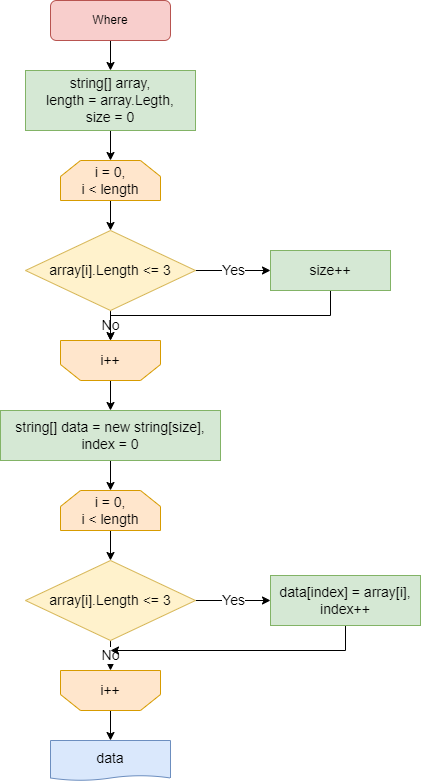

The diagram above was exported from draw.io. Its source (the exported page's mxGraphModel, read from the mxfile embedded in the PNG):
<mxGraphModel dx="1422" dy="769" grid="1" gridSize="10" guides="1" tooltips="1" connect="1" arrows="1" fold="1" page="1" pageScale="1" pageWidth="827" pageHeight="1169" math="0" shadow="0">
  <root>
    <mxCell id="0" />
    <mxCell id="1" parent="0" />
    <mxCell id="XOG-GxwT3s1tX2JQlIsX-26" style="edgeStyle=orthogonalEdgeStyle;rounded=0;orthogonalLoop=1;jettySize=auto;html=1;exitX=0.5;exitY=1;exitDx=0;exitDy=0;entryX=0.5;entryY=0;entryDx=0;entryDy=0;fontSize=14;" edge="1" parent="1" source="XOG-GxwT3s1tX2JQlIsX-1" target="XOG-GxwT3s1tX2JQlIsX-2">
      <mxGeometry relative="1" as="geometry" />
    </mxCell>
    <mxCell id="XOG-GxwT3s1tX2JQlIsX-1" value="Where" style="rounded=1;whiteSpace=wrap;html=1;fillColor=#f8cecc;strokeColor=#b85450;" vertex="1" parent="1">
      <mxGeometry x="260" y="40" width="120" height="40" as="geometry" />
    </mxCell>
    <mxCell id="XOG-GxwT3s1tX2JQlIsX-8" style="edgeStyle=orthogonalEdgeStyle;rounded=0;orthogonalLoop=1;jettySize=auto;html=1;exitX=0.5;exitY=1;exitDx=0;exitDy=0;entryX=0.5;entryY=0;entryDx=0;entryDy=0;fontSize=14;" edge="1" parent="1" source="XOG-GxwT3s1tX2JQlIsX-2" target="XOG-GxwT3s1tX2JQlIsX-3">
      <mxGeometry relative="1" as="geometry" />
    </mxCell>
    <mxCell id="XOG-GxwT3s1tX2JQlIsX-2" value="string[] array,&lt;br&gt;length = array.Legth,&lt;br&gt;size = 0" style="rounded=0;whiteSpace=wrap;html=1;fillColor=#d5e8d4;strokeColor=#82b366;fontSize=14;" vertex="1" parent="1">
      <mxGeometry x="235" y="110" width="170" height="60" as="geometry" />
    </mxCell>
    <mxCell id="XOG-GxwT3s1tX2JQlIsX-9" style="edgeStyle=orthogonalEdgeStyle;rounded=0;orthogonalLoop=1;jettySize=auto;html=1;exitX=0.5;exitY=1;exitDx=0;exitDy=0;entryX=0.5;entryY=0;entryDx=0;entryDy=0;fontSize=14;" edge="1" parent="1" source="XOG-GxwT3s1tX2JQlIsX-3" target="XOG-GxwT3s1tX2JQlIsX-4">
      <mxGeometry relative="1" as="geometry" />
    </mxCell>
    <mxCell id="XOG-GxwT3s1tX2JQlIsX-3" value="i = 0,&lt;br&gt;i &amp;lt; length" style="shape=loopLimit;whiteSpace=wrap;html=1;fontSize=14;fillColor=#ffe6cc;strokeColor=#d79b00;" vertex="1" parent="1">
      <mxGeometry x="270" y="200" width="100" height="40" as="geometry" />
    </mxCell>
    <mxCell id="XOG-GxwT3s1tX2JQlIsX-6" value="Yes" style="edgeStyle=orthogonalEdgeStyle;rounded=0;orthogonalLoop=1;jettySize=auto;html=1;exitX=1;exitY=0.5;exitDx=0;exitDy=0;entryX=0;entryY=0.5;entryDx=0;entryDy=0;fontSize=14;" edge="1" parent="1" source="XOG-GxwT3s1tX2JQlIsX-4" target="XOG-GxwT3s1tX2JQlIsX-5">
      <mxGeometry relative="1" as="geometry" />
    </mxCell>
    <mxCell id="XOG-GxwT3s1tX2JQlIsX-10" value="No" style="edgeStyle=orthogonalEdgeStyle;rounded=0;orthogonalLoop=1;jettySize=auto;html=1;exitX=0.5;exitY=1;exitDx=0;exitDy=0;entryX=0.5;entryY=1;entryDx=0;entryDy=0;fontSize=14;" edge="1" parent="1" source="XOG-GxwT3s1tX2JQlIsX-4" target="XOG-GxwT3s1tX2JQlIsX-7">
      <mxGeometry relative="1" as="geometry" />
    </mxCell>
    <mxCell id="XOG-GxwT3s1tX2JQlIsX-4" value="array[i].Length &amp;lt;= 3" style="rhombus;whiteSpace=wrap;html=1;fontSize=14;fillColor=#fff2cc;strokeColor=#d6b656;" vertex="1" parent="1">
      <mxGeometry x="235" y="270" width="170" height="80" as="geometry" />
    </mxCell>
    <mxCell id="XOG-GxwT3s1tX2JQlIsX-11" style="edgeStyle=orthogonalEdgeStyle;rounded=0;orthogonalLoop=1;jettySize=auto;html=1;exitX=0.5;exitY=1;exitDx=0;exitDy=0;entryX=0.5;entryY=1;entryDx=0;entryDy=0;fontSize=14;" edge="1" parent="1" source="XOG-GxwT3s1tX2JQlIsX-5" target="XOG-GxwT3s1tX2JQlIsX-7">
      <mxGeometry relative="1" as="geometry" />
    </mxCell>
    <mxCell id="XOG-GxwT3s1tX2JQlIsX-5" value="size++" style="rounded=0;whiteSpace=wrap;html=1;fontSize=14;fillColor=#d5e8d4;strokeColor=#82b366;" vertex="1" parent="1">
      <mxGeometry x="480" y="290" width="120" height="40" as="geometry" />
    </mxCell>
    <mxCell id="XOG-GxwT3s1tX2JQlIsX-18" style="edgeStyle=orthogonalEdgeStyle;rounded=0;orthogonalLoop=1;jettySize=auto;html=1;exitX=0.5;exitY=0;exitDx=0;exitDy=0;entryX=0.5;entryY=0;entryDx=0;entryDy=0;fontSize=14;" edge="1" parent="1" source="XOG-GxwT3s1tX2JQlIsX-7" target="XOG-GxwT3s1tX2JQlIsX-12">
      <mxGeometry relative="1" as="geometry" />
    </mxCell>
    <mxCell id="XOG-GxwT3s1tX2JQlIsX-7" value="i++" style="shape=loopLimit;whiteSpace=wrap;html=1;fontSize=14;direction=west;fillColor=#ffe6cc;strokeColor=#d79b00;" vertex="1" parent="1">
      <mxGeometry x="270" y="380" width="100" height="40" as="geometry" />
    </mxCell>
    <mxCell id="XOG-GxwT3s1tX2JQlIsX-19" style="edgeStyle=orthogonalEdgeStyle;rounded=0;orthogonalLoop=1;jettySize=auto;html=1;exitX=0.5;exitY=1;exitDx=0;exitDy=0;entryX=0.5;entryY=0;entryDx=0;entryDy=0;fontSize=14;" edge="1" parent="1" source="XOG-GxwT3s1tX2JQlIsX-12" target="XOG-GxwT3s1tX2JQlIsX-13">
      <mxGeometry relative="1" as="geometry" />
    </mxCell>
    <mxCell id="XOG-GxwT3s1tX2JQlIsX-12" value="string[] data = new string[size],&lt;br&gt;index = 0" style="rounded=0;whiteSpace=wrap;html=1;fontSize=14;fillColor=#d5e8d4;strokeColor=#82b366;" vertex="1" parent="1">
      <mxGeometry x="210" y="450" width="220" height="50" as="geometry" />
    </mxCell>
    <mxCell id="XOG-GxwT3s1tX2JQlIsX-20" style="edgeStyle=orthogonalEdgeStyle;rounded=0;orthogonalLoop=1;jettySize=auto;html=1;exitX=0.5;exitY=1;exitDx=0;exitDy=0;entryX=0.5;entryY=0;entryDx=0;entryDy=0;fontSize=14;" edge="1" parent="1" source="XOG-GxwT3s1tX2JQlIsX-13" target="XOG-GxwT3s1tX2JQlIsX-15">
      <mxGeometry relative="1" as="geometry" />
    </mxCell>
    <mxCell id="XOG-GxwT3s1tX2JQlIsX-13" value="i = 0,&lt;br&gt;i &amp;lt; length" style="shape=loopLimit;whiteSpace=wrap;html=1;fontSize=14;fillColor=#ffe6cc;strokeColor=#d79b00;" vertex="1" parent="1">
      <mxGeometry x="270" y="530" width="100" height="40" as="geometry" />
    </mxCell>
    <mxCell id="XOG-GxwT3s1tX2JQlIsX-25" style="edgeStyle=orthogonalEdgeStyle;rounded=0;orthogonalLoop=1;jettySize=auto;html=1;exitX=0.5;exitY=0;exitDx=0;exitDy=0;entryX=0.5;entryY=0;entryDx=0;entryDy=0;fontSize=14;" edge="1" parent="1" source="XOG-GxwT3s1tX2JQlIsX-14" target="XOG-GxwT3s1tX2JQlIsX-24">
      <mxGeometry relative="1" as="geometry" />
    </mxCell>
    <mxCell id="XOG-GxwT3s1tX2JQlIsX-14" value="i++" style="shape=loopLimit;whiteSpace=wrap;html=1;fontSize=14;direction=west;fillColor=#ffe6cc;strokeColor=#d79b00;" vertex="1" parent="1">
      <mxGeometry x="270" y="710" width="100" height="40" as="geometry" />
    </mxCell>
    <mxCell id="XOG-GxwT3s1tX2JQlIsX-17" value="Yes" style="edgeStyle=orthogonalEdgeStyle;rounded=0;orthogonalLoop=1;jettySize=auto;html=1;exitX=1;exitY=0.5;exitDx=0;exitDy=0;entryX=0;entryY=0.5;entryDx=0;entryDy=0;fontSize=14;" edge="1" parent="1" source="XOG-GxwT3s1tX2JQlIsX-15" target="XOG-GxwT3s1tX2JQlIsX-16">
      <mxGeometry relative="1" as="geometry" />
    </mxCell>
    <mxCell id="XOG-GxwT3s1tX2JQlIsX-21" value="No" style="edgeStyle=orthogonalEdgeStyle;rounded=0;orthogonalLoop=1;jettySize=auto;html=1;exitX=0.5;exitY=1;exitDx=0;exitDy=0;entryX=0.5;entryY=1;entryDx=0;entryDy=0;fontSize=14;" edge="1" parent="1" source="XOG-GxwT3s1tX2JQlIsX-15" target="XOG-GxwT3s1tX2JQlIsX-14">
      <mxGeometry relative="1" as="geometry" />
    </mxCell>
    <mxCell id="XOG-GxwT3s1tX2JQlIsX-15" value="array[i].Length &amp;lt;= 3" style="rhombus;whiteSpace=wrap;html=1;fontSize=14;fillColor=#fff2cc;strokeColor=#d6b656;" vertex="1" parent="1">
      <mxGeometry x="235" y="600" width="170" height="80" as="geometry" />
    </mxCell>
    <mxCell id="XOG-GxwT3s1tX2JQlIsX-23" style="edgeStyle=orthogonalEdgeStyle;rounded=0;orthogonalLoop=1;jettySize=auto;html=1;exitX=0.5;exitY=1;exitDx=0;exitDy=0;fontSize=14;" edge="1" parent="1" source="XOG-GxwT3s1tX2JQlIsX-16">
      <mxGeometry relative="1" as="geometry">
        <mxPoint x="320" y="690" as="targetPoint" />
        <Array as="points">
          <mxPoint x="555" y="690" />
        </Array>
      </mxGeometry>
    </mxCell>
    <mxCell id="XOG-GxwT3s1tX2JQlIsX-16" value="data[index] = array[i],&lt;br&gt;index++" style="rounded=0;whiteSpace=wrap;html=1;fontSize=14;fillColor=#d5e8d4;strokeColor=#82b366;" vertex="1" parent="1">
      <mxGeometry x="480" y="615" width="150" height="50" as="geometry" />
    </mxCell>
    <mxCell id="XOG-GxwT3s1tX2JQlIsX-24" value="data" style="shape=document;whiteSpace=wrap;html=1;boundedLbl=1;fontSize=14;size=0.125;fillColor=#dae8fc;strokeColor=#6c8ebf;" vertex="1" parent="1">
      <mxGeometry x="260" y="780" width="120" height="40" as="geometry" />
    </mxCell>
  </root>
</mxGraphModel>